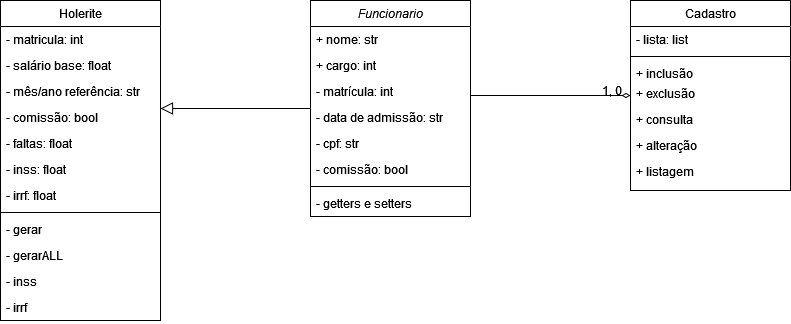

The diagram above was exported from draw.io. Its source (the exported page's mxGraphModel, read from the mxfile embedded in the PNG):
<mxGraphModel dx="1038" dy="495" grid="1" gridSize="10" guides="1" tooltips="1" connect="1" arrows="1" fold="1" page="1" pageScale="1" pageWidth="827" pageHeight="1169" math="0" shadow="0">
  <root>
    <mxCell id="WIyWlLk6GJQsqaUBKTNV-0" />
    <mxCell id="WIyWlLk6GJQsqaUBKTNV-1" parent="WIyWlLk6GJQsqaUBKTNV-0" />
    <mxCell id="zkfFHV4jXpPFQw0GAbJ--0" value="Funcionario" style="swimlane;fontStyle=2;align=center;verticalAlign=top;childLayout=stackLayout;horizontal=1;startSize=26;horizontalStack=0;resizeParent=1;resizeLast=0;collapsible=1;marginBottom=0;rounded=0;shadow=0;strokeWidth=1;" parent="WIyWlLk6GJQsqaUBKTNV-1" vertex="1">
      <mxGeometry x="320" y="40" width="160" height="216" as="geometry">
        <mxRectangle x="230" y="140" width="160" height="26" as="alternateBounds" />
      </mxGeometry>
    </mxCell>
    <mxCell id="zkfFHV4jXpPFQw0GAbJ--1" value="+ nome: str" style="text;align=left;verticalAlign=top;spacingLeft=4;spacingRight=4;overflow=hidden;rotatable=0;points=[[0,0.5],[1,0.5]];portConstraint=eastwest;" parent="zkfFHV4jXpPFQw0GAbJ--0" vertex="1">
      <mxGeometry y="26" width="160" height="26" as="geometry" />
    </mxCell>
    <mxCell id="nJSkVUnm8NTDQzz6JH4z-1" value="+ cargo: int&#10;" style="text;align=left;verticalAlign=top;spacingLeft=4;spacingRight=4;overflow=hidden;rotatable=0;points=[[0,0.5],[1,0.5]];portConstraint=eastwest;" vertex="1" parent="zkfFHV4jXpPFQw0GAbJ--0">
      <mxGeometry y="52" width="160" height="26" as="geometry" />
    </mxCell>
    <mxCell id="zkfFHV4jXpPFQw0GAbJ--2" value="- matrícula: int    " style="text;align=left;verticalAlign=top;spacingLeft=4;spacingRight=4;overflow=hidden;rotatable=0;points=[[0,0.5],[1,0.5]];portConstraint=eastwest;rounded=0;shadow=0;html=0;" parent="zkfFHV4jXpPFQw0GAbJ--0" vertex="1">
      <mxGeometry y="78" width="160" height="26" as="geometry" />
    </mxCell>
    <mxCell id="nJSkVUnm8NTDQzz6JH4z-0" value="- data de admissão: str" style="text;align=left;verticalAlign=top;spacingLeft=4;spacingRight=4;overflow=hidden;rotatable=0;points=[[0,0.5],[1,0.5]];portConstraint=eastwest;rounded=0;shadow=0;html=0;" vertex="1" parent="zkfFHV4jXpPFQw0GAbJ--0">
      <mxGeometry y="104" width="160" height="26" as="geometry" />
    </mxCell>
    <mxCell id="zkfFHV4jXpPFQw0GAbJ--3" value="- cpf: str" style="text;align=left;verticalAlign=top;spacingLeft=4;spacingRight=4;overflow=hidden;rotatable=0;points=[[0,0.5],[1,0.5]];portConstraint=eastwest;rounded=0;shadow=0;html=0;" parent="zkfFHV4jXpPFQw0GAbJ--0" vertex="1">
      <mxGeometry y="130" width="160" height="26" as="geometry" />
    </mxCell>
    <mxCell id="nJSkVUnm8NTDQzz6JH4z-6" value="- comissão: bool" style="text;align=left;verticalAlign=top;spacingLeft=4;spacingRight=4;overflow=hidden;rotatable=0;points=[[0,0.5],[1,0.5]];portConstraint=eastwest;rounded=0;shadow=0;html=0;" vertex="1" parent="zkfFHV4jXpPFQw0GAbJ--0">
      <mxGeometry y="156" width="160" height="26" as="geometry" />
    </mxCell>
    <mxCell id="zkfFHV4jXpPFQw0GAbJ--4" value="" style="line;html=1;strokeWidth=1;align=left;verticalAlign=middle;spacingTop=-1;spacingLeft=3;spacingRight=3;rotatable=0;labelPosition=right;points=[];portConstraint=eastwest;" parent="zkfFHV4jXpPFQw0GAbJ--0" vertex="1">
      <mxGeometry y="182" width="160" height="8" as="geometry" />
    </mxCell>
    <mxCell id="nJSkVUnm8NTDQzz6JH4z-2" value="- getters e setters" style="text;align=left;verticalAlign=top;spacingLeft=4;spacingRight=4;overflow=hidden;rotatable=0;points=[[0,0.5],[1,0.5]];portConstraint=eastwest;rounded=0;shadow=0;html=0;" vertex="1" parent="zkfFHV4jXpPFQw0GAbJ--0">
      <mxGeometry y="190" width="160" height="26" as="geometry" />
    </mxCell>
    <mxCell id="zkfFHV4jXpPFQw0GAbJ--6" value="Holerite" style="swimlane;fontStyle=0;align=center;verticalAlign=top;childLayout=stackLayout;horizontal=1;startSize=26;horizontalStack=0;resizeParent=1;resizeLast=0;collapsible=1;marginBottom=0;rounded=0;shadow=0;strokeWidth=1;" parent="WIyWlLk6GJQsqaUBKTNV-1" vertex="1">
      <mxGeometry x="10" y="40" width="160" height="320" as="geometry">
        <mxRectangle x="130" y="380" width="160" height="26" as="alternateBounds" />
      </mxGeometry>
    </mxCell>
    <mxCell id="zkfFHV4jXpPFQw0GAbJ--7" value="- matricula: int" style="text;align=left;verticalAlign=top;spacingLeft=4;spacingRight=4;overflow=hidden;rotatable=0;points=[[0,0.5],[1,0.5]];portConstraint=eastwest;" parent="zkfFHV4jXpPFQw0GAbJ--6" vertex="1">
      <mxGeometry y="26" width="160" height="26" as="geometry" />
    </mxCell>
    <mxCell id="zkfFHV4jXpPFQw0GAbJ--8" value="- salário base: float" style="text;align=left;verticalAlign=top;spacingLeft=4;spacingRight=4;overflow=hidden;rotatable=0;points=[[0,0.5],[1,0.5]];portConstraint=eastwest;rounded=0;shadow=0;html=0;" parent="zkfFHV4jXpPFQw0GAbJ--6" vertex="1">
      <mxGeometry y="52" width="160" height="26" as="geometry" />
    </mxCell>
    <mxCell id="nJSkVUnm8NTDQzz6JH4z-10" value="- mês/ano referência: str" style="text;align=left;verticalAlign=top;spacingLeft=4;spacingRight=4;overflow=hidden;rotatable=0;points=[[0,0.5],[1,0.5]];portConstraint=eastwest;rounded=0;shadow=0;html=0;" vertex="1" parent="zkfFHV4jXpPFQw0GAbJ--6">
      <mxGeometry y="78" width="160" height="26" as="geometry" />
    </mxCell>
    <mxCell id="nJSkVUnm8NTDQzz6JH4z-9" value="- comissão: bool" style="text;align=left;verticalAlign=top;spacingLeft=4;spacingRight=4;overflow=hidden;rotatable=0;points=[[0,0.5],[1,0.5]];portConstraint=eastwest;rounded=0;shadow=0;html=0;" vertex="1" parent="zkfFHV4jXpPFQw0GAbJ--6">
      <mxGeometry y="104" width="160" height="26" as="geometry" />
    </mxCell>
    <mxCell id="nJSkVUnm8NTDQzz6JH4z-12" value="- faltas: float" style="text;align=left;verticalAlign=top;spacingLeft=4;spacingRight=4;overflow=hidden;rotatable=0;points=[[0,0.5],[1,0.5]];portConstraint=eastwest;rounded=0;shadow=0;html=0;" vertex="1" parent="zkfFHV4jXpPFQw0GAbJ--6">
      <mxGeometry y="130" width="160" height="26" as="geometry" />
    </mxCell>
    <mxCell id="nJSkVUnm8NTDQzz6JH4z-11" value="- inss: float" style="text;align=left;verticalAlign=top;spacingLeft=4;spacingRight=4;overflow=hidden;rotatable=0;points=[[0,0.5],[1,0.5]];portConstraint=eastwest;rounded=0;shadow=0;html=0;" vertex="1" parent="zkfFHV4jXpPFQw0GAbJ--6">
      <mxGeometry y="156" width="160" height="26" as="geometry" />
    </mxCell>
    <mxCell id="nJSkVUnm8NTDQzz6JH4z-13" value="- irrf: float" style="text;align=left;verticalAlign=top;spacingLeft=4;spacingRight=4;overflow=hidden;rotatable=0;points=[[0,0.5],[1,0.5]];portConstraint=eastwest;rounded=0;shadow=0;html=0;" vertex="1" parent="zkfFHV4jXpPFQw0GAbJ--6">
      <mxGeometry y="182" width="160" height="26" as="geometry" />
    </mxCell>
    <mxCell id="zkfFHV4jXpPFQw0GAbJ--9" value="" style="line;html=1;strokeWidth=1;align=left;verticalAlign=middle;spacingTop=-1;spacingLeft=3;spacingRight=3;rotatable=0;labelPosition=right;points=[];portConstraint=eastwest;" parent="zkfFHV4jXpPFQw0GAbJ--6" vertex="1">
      <mxGeometry y="208" width="160" height="8" as="geometry" />
    </mxCell>
    <mxCell id="zkfFHV4jXpPFQw0GAbJ--10" value="- gerar" style="text;align=left;verticalAlign=top;spacingLeft=4;spacingRight=4;overflow=hidden;rotatable=0;points=[[0,0.5],[1,0.5]];portConstraint=eastwest;fontStyle=0" parent="zkfFHV4jXpPFQw0GAbJ--6" vertex="1">
      <mxGeometry y="216" width="160" height="26" as="geometry" />
    </mxCell>
    <mxCell id="zkfFHV4jXpPFQw0GAbJ--11" value="- gerarALL" style="text;align=left;verticalAlign=top;spacingLeft=4;spacingRight=4;overflow=hidden;rotatable=0;points=[[0,0.5],[1,0.5]];portConstraint=eastwest;" parent="zkfFHV4jXpPFQw0GAbJ--6" vertex="1">
      <mxGeometry y="242" width="160" height="26" as="geometry" />
    </mxCell>
    <mxCell id="nJSkVUnm8NTDQzz6JH4z-21" value="- inss" style="text;align=left;verticalAlign=top;spacingLeft=4;spacingRight=4;overflow=hidden;rotatable=0;points=[[0,0.5],[1,0.5]];portConstraint=eastwest;" vertex="1" parent="zkfFHV4jXpPFQw0GAbJ--6">
      <mxGeometry y="268" width="160" height="26" as="geometry" />
    </mxCell>
    <mxCell id="nJSkVUnm8NTDQzz6JH4z-20" value="- irrf" style="text;align=left;verticalAlign=top;spacingLeft=4;spacingRight=4;overflow=hidden;rotatable=0;points=[[0,0.5],[1,0.5]];portConstraint=eastwest;" vertex="1" parent="zkfFHV4jXpPFQw0GAbJ--6">
      <mxGeometry y="294" width="160" height="26" as="geometry" />
    </mxCell>
    <mxCell id="zkfFHV4jXpPFQw0GAbJ--12" value="" style="endArrow=block;endSize=10;endFill=0;shadow=0;strokeWidth=1;rounded=0;edgeStyle=elbowEdgeStyle;elbow=vertical;" parent="WIyWlLk6GJQsqaUBKTNV-1" source="zkfFHV4jXpPFQw0GAbJ--0" target="zkfFHV4jXpPFQw0GAbJ--6" edge="1">
      <mxGeometry width="160" relative="1" as="geometry">
        <mxPoint x="200" y="203" as="sourcePoint" />
        <mxPoint x="200" y="203" as="targetPoint" />
      </mxGeometry>
    </mxCell>
    <mxCell id="zkfFHV4jXpPFQw0GAbJ--17" value="Cadastro" style="swimlane;fontStyle=0;align=center;verticalAlign=top;childLayout=stackLayout;horizontal=1;startSize=26;horizontalStack=0;resizeParent=1;resizeLast=0;collapsible=1;marginBottom=0;rounded=0;shadow=0;strokeWidth=1;" parent="WIyWlLk6GJQsqaUBKTNV-1" vertex="1">
      <mxGeometry x="640" y="40" width="160" height="190" as="geometry">
        <mxRectangle x="550" y="140" width="160" height="26" as="alternateBounds" />
      </mxGeometry>
    </mxCell>
    <mxCell id="zkfFHV4jXpPFQw0GAbJ--18" value="- lista: list" style="text;align=left;verticalAlign=top;spacingLeft=4;spacingRight=4;overflow=hidden;rotatable=0;points=[[0,0.5],[1,0.5]];portConstraint=eastwest;" parent="zkfFHV4jXpPFQw0GAbJ--17" vertex="1">
      <mxGeometry y="26" width="160" height="26" as="geometry" />
    </mxCell>
    <mxCell id="zkfFHV4jXpPFQw0GAbJ--23" value="" style="line;html=1;strokeWidth=1;align=left;verticalAlign=middle;spacingTop=-1;spacingLeft=3;spacingRight=3;rotatable=0;labelPosition=right;points=[];portConstraint=eastwest;" parent="zkfFHV4jXpPFQw0GAbJ--17" vertex="1">
      <mxGeometry y="52" width="160" height="8" as="geometry" />
    </mxCell>
    <mxCell id="zkfFHV4jXpPFQw0GAbJ--24" value="+ inclusão" style="text;align=left;verticalAlign=top;spacingLeft=4;spacingRight=4;overflow=hidden;rotatable=0;points=[[0,0.5],[1,0.5]];portConstraint=eastwest;" parent="zkfFHV4jXpPFQw0GAbJ--17" vertex="1">
      <mxGeometry y="60" width="160" height="20" as="geometry" />
    </mxCell>
    <mxCell id="zkfFHV4jXpPFQw0GAbJ--25" value="+ exclusão&#10;" style="text;align=left;verticalAlign=top;spacingLeft=4;spacingRight=4;overflow=hidden;rotatable=0;points=[[0,0.5],[1,0.5]];portConstraint=eastwest;" parent="zkfFHV4jXpPFQw0GAbJ--17" vertex="1">
      <mxGeometry y="80" width="160" height="26" as="geometry" />
    </mxCell>
    <mxCell id="nJSkVUnm8NTDQzz6JH4z-3" value="+ consulta" style="text;align=left;verticalAlign=top;spacingLeft=4;spacingRight=4;overflow=hidden;rotatable=0;points=[[0,0.5],[1,0.5]];portConstraint=eastwest;" vertex="1" parent="zkfFHV4jXpPFQw0GAbJ--17">
      <mxGeometry y="106" width="160" height="26" as="geometry" />
    </mxCell>
    <mxCell id="nJSkVUnm8NTDQzz6JH4z-4" value="+ alteração" style="text;align=left;verticalAlign=top;spacingLeft=4;spacingRight=4;overflow=hidden;rotatable=0;points=[[0,0.5],[1,0.5]];portConstraint=eastwest;" vertex="1" parent="zkfFHV4jXpPFQw0GAbJ--17">
      <mxGeometry y="132" width="160" height="26" as="geometry" />
    </mxCell>
    <mxCell id="nJSkVUnm8NTDQzz6JH4z-5" value="+ listagem" style="text;align=left;verticalAlign=top;spacingLeft=4;spacingRight=4;overflow=hidden;rotatable=0;points=[[0,0.5],[1,0.5]];portConstraint=eastwest;" vertex="1" parent="zkfFHV4jXpPFQw0GAbJ--17">
      <mxGeometry y="158" width="160" height="26" as="geometry" />
    </mxCell>
    <mxCell id="zkfFHV4jXpPFQw0GAbJ--26" value="" style="endArrow=diamondThin;shadow=0;strokeWidth=1;rounded=0;endFill=0;edgeStyle=elbowEdgeStyle;elbow=vertical;" parent="WIyWlLk6GJQsqaUBKTNV-1" source="zkfFHV4jXpPFQw0GAbJ--0" target="zkfFHV4jXpPFQw0GAbJ--17" edge="1">
      <mxGeometry x="0.5" y="41" relative="1" as="geometry">
        <mxPoint x="380" y="192" as="sourcePoint" />
        <mxPoint x="540" y="192" as="targetPoint" />
        <mxPoint x="-40" y="32" as="offset" />
      </mxGeometry>
    </mxCell>
    <mxCell id="zkfFHV4jXpPFQw0GAbJ--28" value="1, 0" style="resizable=0;align=right;verticalAlign=bottom;labelBackgroundColor=none;fontSize=12;" parent="zkfFHV4jXpPFQw0GAbJ--26" connectable="0" vertex="1">
      <mxGeometry x="1" relative="1" as="geometry">
        <mxPoint x="-7" y="4" as="offset" />
      </mxGeometry>
    </mxCell>
  </root>
</mxGraphModel>